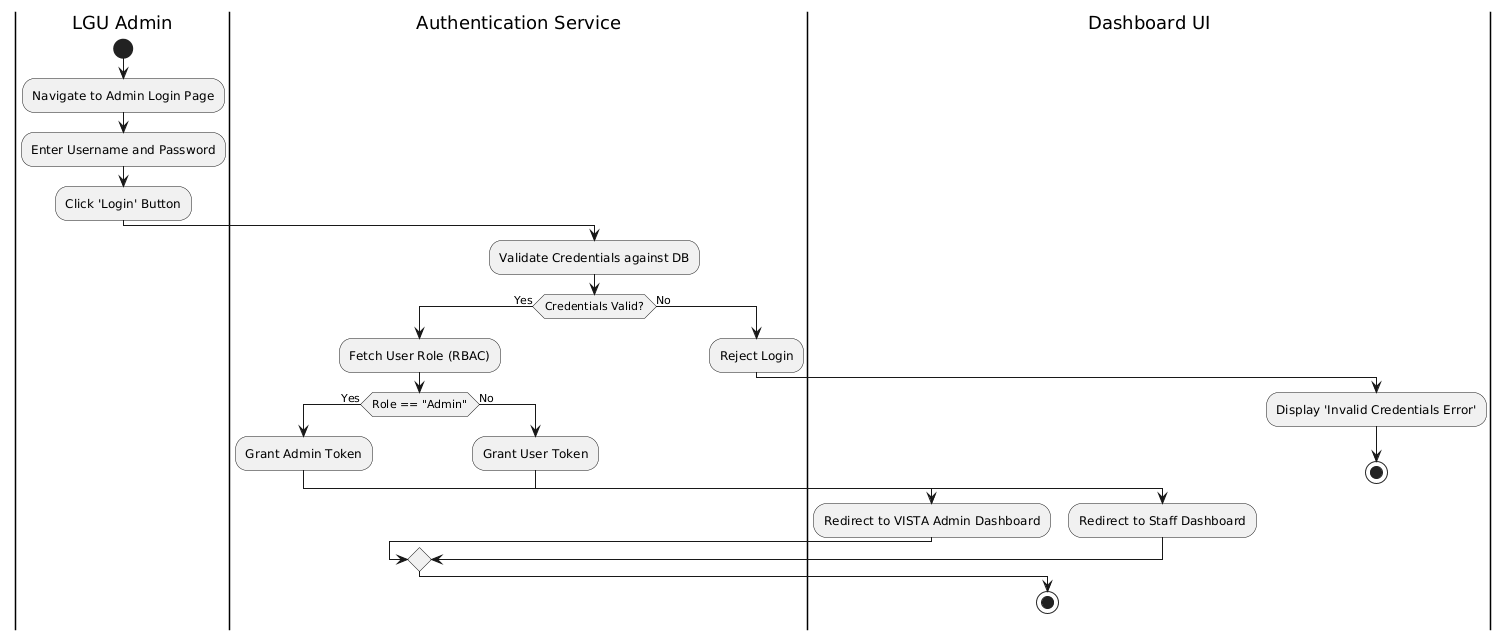

The diagram above was rendered by PlantUML. Its source (embedded in the PNG):
@startuml
|LGU Admin|
start
:Navigate to Admin Login Page;
:Enter Username and Password;
:Click 'Login' Button;

|Authentication Service|
:Validate Credentials against DB;
if (Credentials Valid?) then (Yes)
  :Fetch User Role (RBAC);
  if (Role == "Admin") then (Yes)
    :Grant Admin Token;
    |Dashboard UI|
    :Redirect to VISTA Admin Dashboard;
  else (No)
    |Authentication Service|
    :Grant User Token;
    |Dashboard UI|
    :Redirect to Staff Dashboard;
  endif
  stop
else (No)
  |Authentication Service|
  :Reject Login;
  |Dashboard UI|
  :Display 'Invalid Credentials Error';
  stop
endif
@enduml